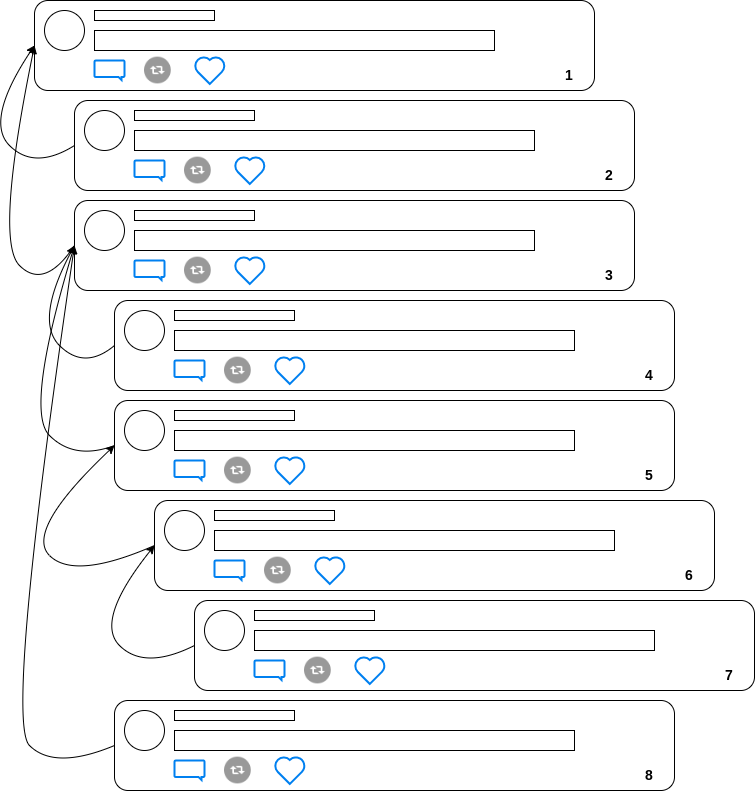

The diagram above was exported from draw.io. Its source (the exported page's mxGraphModel, read from the mxfile embedded in the PNG):
<mxGraphModel dx="1422" dy="807" grid="1" gridSize="10" guides="1" tooltips="1" connect="1" arrows="1" fold="1" page="1" pageScale="1" pageWidth="827" pageHeight="1169" math="0" shadow="0">
  <root>
    <mxCell id="0" />
    <mxCell id="1" parent="0" />
    <mxCell id="gsmNaVMWshNkjT31lCJI-1" value="" style="rounded=1;whiteSpace=wrap;html=1;" parent="1" vertex="1">
      <mxGeometry x="80" y="60" width="560" height="90" as="geometry" />
    </mxCell>
    <mxCell id="gsmNaVMWshNkjT31lCJI-2" value="" style="ellipse;whiteSpace=wrap;html=1;aspect=fixed;" parent="1" vertex="1">
      <mxGeometry x="90" y="70" width="40" height="40" as="geometry" />
    </mxCell>
    <mxCell id="gsmNaVMWshNkjT31lCJI-3" value="" style="rounded=0;whiteSpace=wrap;html=1;" parent="1" vertex="1">
      <mxGeometry x="140" y="70" width="120" height="10" as="geometry" />
    </mxCell>
    <mxCell id="gsmNaVMWshNkjT31lCJI-4" value="" style="rounded=0;whiteSpace=wrap;html=1;" parent="1" vertex="1">
      <mxGeometry x="140" y="90" width="400" height="20" as="geometry" />
    </mxCell>
    <mxCell id="gsmNaVMWshNkjT31lCJI-5" value="" style="html=1;verticalLabelPosition=bottom;align=center;labelBackgroundColor=#ffffff;verticalAlign=top;strokeWidth=2;strokeColor=#0080F0;shadow=0;dashed=0;shape=mxgraph.ios7.icons.message;" parent="1" vertex="1">
      <mxGeometry x="140" y="120" width="30" height="19.5" as="geometry" />
    </mxCell>
    <mxCell id="gsmNaVMWshNkjT31lCJI-6" value="" style="html=1;verticalLabelPosition=bottom;align=center;labelBackgroundColor=#ffffff;verticalAlign=top;strokeWidth=2;strokeColor=#0080F0;shadow=0;dashed=0;shape=mxgraph.ios7.icons.heart;" parent="1" vertex="1">
      <mxGeometry x="240" y="116.1" width="30.599999999999998" height="27.3" as="geometry" />
    </mxCell>
    <mxCell id="gsmNaVMWshNkjT31lCJI-7" value="" style="shape=image;html=1;verticalAlign=top;verticalLabelPosition=bottom;labelBackgroundColor=#ffffff;imageAspect=0;aspect=fixed;image=https://cdn2.iconfinder.com/data/icons/freebie-social-media-icons/64/retweet.png" parent="1" vertex="1">
      <mxGeometry x="190" y="116.65" width="26.75" height="26.75" as="geometry" />
    </mxCell>
    <mxCell id="tKu-e2XvGsU3GrHp9XZ6-50" value="" style="rounded=1;whiteSpace=wrap;html=1;" vertex="1" parent="1">
      <mxGeometry x="120" y="160" width="560" height="90" as="geometry" />
    </mxCell>
    <mxCell id="tKu-e2XvGsU3GrHp9XZ6-51" value="" style="ellipse;whiteSpace=wrap;html=1;aspect=fixed;" vertex="1" parent="1">
      <mxGeometry x="130" y="170" width="40" height="40" as="geometry" />
    </mxCell>
    <mxCell id="tKu-e2XvGsU3GrHp9XZ6-52" value="" style="rounded=0;whiteSpace=wrap;html=1;" vertex="1" parent="1">
      <mxGeometry x="180" y="170" width="120" height="10" as="geometry" />
    </mxCell>
    <mxCell id="tKu-e2XvGsU3GrHp9XZ6-53" value="" style="rounded=0;whiteSpace=wrap;html=1;" vertex="1" parent="1">
      <mxGeometry x="180" y="190" width="400" height="20" as="geometry" />
    </mxCell>
    <mxCell id="tKu-e2XvGsU3GrHp9XZ6-54" value="" style="html=1;verticalLabelPosition=bottom;align=center;labelBackgroundColor=#ffffff;verticalAlign=top;strokeWidth=2;strokeColor=#0080F0;shadow=0;dashed=0;shape=mxgraph.ios7.icons.message;" vertex="1" parent="1">
      <mxGeometry x="180" y="220" width="30" height="19.5" as="geometry" />
    </mxCell>
    <mxCell id="tKu-e2XvGsU3GrHp9XZ6-55" value="" style="html=1;verticalLabelPosition=bottom;align=center;labelBackgroundColor=#ffffff;verticalAlign=top;strokeWidth=2;strokeColor=#0080F0;shadow=0;dashed=0;shape=mxgraph.ios7.icons.heart;" vertex="1" parent="1">
      <mxGeometry x="280" y="216.1" width="30.599999999999998" height="27.3" as="geometry" />
    </mxCell>
    <mxCell id="tKu-e2XvGsU3GrHp9XZ6-56" value="" style="shape=image;html=1;verticalAlign=top;verticalLabelPosition=bottom;labelBackgroundColor=#ffffff;imageAspect=0;aspect=fixed;image=https://cdn2.iconfinder.com/data/icons/freebie-social-media-icons/64/retweet.png" vertex="1" parent="1">
      <mxGeometry x="230" y="216.65" width="26.75" height="26.75" as="geometry" />
    </mxCell>
    <mxCell id="tKu-e2XvGsU3GrHp9XZ6-57" value="" style="rounded=1;whiteSpace=wrap;html=1;" vertex="1" parent="1">
      <mxGeometry x="120" y="260" width="560" height="90" as="geometry" />
    </mxCell>
    <mxCell id="tKu-e2XvGsU3GrHp9XZ6-58" value="" style="ellipse;whiteSpace=wrap;html=1;aspect=fixed;" vertex="1" parent="1">
      <mxGeometry x="130" y="270" width="40" height="40" as="geometry" />
    </mxCell>
    <mxCell id="tKu-e2XvGsU3GrHp9XZ6-59" value="" style="rounded=0;whiteSpace=wrap;html=1;" vertex="1" parent="1">
      <mxGeometry x="180" y="270" width="120" height="10" as="geometry" />
    </mxCell>
    <mxCell id="tKu-e2XvGsU3GrHp9XZ6-60" value="" style="rounded=0;whiteSpace=wrap;html=1;" vertex="1" parent="1">
      <mxGeometry x="180" y="290" width="400" height="20" as="geometry" />
    </mxCell>
    <mxCell id="tKu-e2XvGsU3GrHp9XZ6-61" value="" style="html=1;verticalLabelPosition=bottom;align=center;labelBackgroundColor=#ffffff;verticalAlign=top;strokeWidth=2;strokeColor=#0080F0;shadow=0;dashed=0;shape=mxgraph.ios7.icons.message;" vertex="1" parent="1">
      <mxGeometry x="180" y="320" width="30" height="19.5" as="geometry" />
    </mxCell>
    <mxCell id="tKu-e2XvGsU3GrHp9XZ6-62" value="" style="html=1;verticalLabelPosition=bottom;align=center;labelBackgroundColor=#ffffff;verticalAlign=top;strokeWidth=2;strokeColor=#0080F0;shadow=0;dashed=0;shape=mxgraph.ios7.icons.heart;" vertex="1" parent="1">
      <mxGeometry x="280" y="316.1" width="30.599999999999998" height="27.3" as="geometry" />
    </mxCell>
    <mxCell id="tKu-e2XvGsU3GrHp9XZ6-63" value="" style="shape=image;html=1;verticalAlign=top;verticalLabelPosition=bottom;labelBackgroundColor=#ffffff;imageAspect=0;aspect=fixed;image=https://cdn2.iconfinder.com/data/icons/freebie-social-media-icons/64/retweet.png" vertex="1" parent="1">
      <mxGeometry x="230" y="316.65" width="26.75" height="26.75" as="geometry" />
    </mxCell>
    <mxCell id="tKu-e2XvGsU3GrHp9XZ6-64" value="" style="rounded=1;whiteSpace=wrap;html=1;" vertex="1" parent="1">
      <mxGeometry x="160" y="360" width="560" height="90" as="geometry" />
    </mxCell>
    <mxCell id="tKu-e2XvGsU3GrHp9XZ6-65" value="" style="ellipse;whiteSpace=wrap;html=1;aspect=fixed;" vertex="1" parent="1">
      <mxGeometry x="170" y="370" width="40" height="40" as="geometry" />
    </mxCell>
    <mxCell id="tKu-e2XvGsU3GrHp9XZ6-66" value="" style="rounded=0;whiteSpace=wrap;html=1;" vertex="1" parent="1">
      <mxGeometry x="220" y="370" width="120" height="10" as="geometry" />
    </mxCell>
    <mxCell id="tKu-e2XvGsU3GrHp9XZ6-67" value="" style="rounded=0;whiteSpace=wrap;html=1;" vertex="1" parent="1">
      <mxGeometry x="220" y="390" width="400" height="20" as="geometry" />
    </mxCell>
    <mxCell id="tKu-e2XvGsU3GrHp9XZ6-68" value="" style="html=1;verticalLabelPosition=bottom;align=center;labelBackgroundColor=#ffffff;verticalAlign=top;strokeWidth=2;strokeColor=#0080F0;shadow=0;dashed=0;shape=mxgraph.ios7.icons.message;" vertex="1" parent="1">
      <mxGeometry x="220" y="420" width="30" height="19.5" as="geometry" />
    </mxCell>
    <mxCell id="tKu-e2XvGsU3GrHp9XZ6-69" value="" style="html=1;verticalLabelPosition=bottom;align=center;labelBackgroundColor=#ffffff;verticalAlign=top;strokeWidth=2;strokeColor=#0080F0;shadow=0;dashed=0;shape=mxgraph.ios7.icons.heart;" vertex="1" parent="1">
      <mxGeometry x="320" y="416.1" width="30.599999999999998" height="27.3" as="geometry" />
    </mxCell>
    <mxCell id="tKu-e2XvGsU3GrHp9XZ6-70" value="" style="shape=image;html=1;verticalAlign=top;verticalLabelPosition=bottom;labelBackgroundColor=#ffffff;imageAspect=0;aspect=fixed;image=https://cdn2.iconfinder.com/data/icons/freebie-social-media-icons/64/retweet.png" vertex="1" parent="1">
      <mxGeometry x="270" y="416.65" width="26.75" height="26.75" as="geometry" />
    </mxCell>
    <mxCell id="tKu-e2XvGsU3GrHp9XZ6-71" value="" style="rounded=1;whiteSpace=wrap;html=1;" vertex="1" parent="1">
      <mxGeometry x="160" y="460" width="560" height="90" as="geometry" />
    </mxCell>
    <mxCell id="tKu-e2XvGsU3GrHp9XZ6-72" value="" style="ellipse;whiteSpace=wrap;html=1;aspect=fixed;" vertex="1" parent="1">
      <mxGeometry x="170" y="470" width="40" height="40" as="geometry" />
    </mxCell>
    <mxCell id="tKu-e2XvGsU3GrHp9XZ6-73" value="" style="rounded=0;whiteSpace=wrap;html=1;" vertex="1" parent="1">
      <mxGeometry x="220" y="470" width="120" height="10" as="geometry" />
    </mxCell>
    <mxCell id="tKu-e2XvGsU3GrHp9XZ6-74" value="" style="rounded=0;whiteSpace=wrap;html=1;" vertex="1" parent="1">
      <mxGeometry x="220" y="490" width="400" height="20" as="geometry" />
    </mxCell>
    <mxCell id="tKu-e2XvGsU3GrHp9XZ6-75" value="" style="html=1;verticalLabelPosition=bottom;align=center;labelBackgroundColor=#ffffff;verticalAlign=top;strokeWidth=2;strokeColor=#0080F0;shadow=0;dashed=0;shape=mxgraph.ios7.icons.message;" vertex="1" parent="1">
      <mxGeometry x="220" y="520" width="30" height="19.5" as="geometry" />
    </mxCell>
    <mxCell id="tKu-e2XvGsU3GrHp9XZ6-76" value="" style="html=1;verticalLabelPosition=bottom;align=center;labelBackgroundColor=#ffffff;verticalAlign=top;strokeWidth=2;strokeColor=#0080F0;shadow=0;dashed=0;shape=mxgraph.ios7.icons.heart;" vertex="1" parent="1">
      <mxGeometry x="320" y="516.1" width="30.599999999999998" height="27.3" as="geometry" />
    </mxCell>
    <mxCell id="tKu-e2XvGsU3GrHp9XZ6-77" value="" style="shape=image;html=1;verticalAlign=top;verticalLabelPosition=bottom;labelBackgroundColor=#ffffff;imageAspect=0;aspect=fixed;image=https://cdn2.iconfinder.com/data/icons/freebie-social-media-icons/64/retweet.png" vertex="1" parent="1">
      <mxGeometry x="270" y="516.65" width="26.75" height="26.75" as="geometry" />
    </mxCell>
    <mxCell id="tKu-e2XvGsU3GrHp9XZ6-78" value="" style="rounded=1;whiteSpace=wrap;html=1;" vertex="1" parent="1">
      <mxGeometry x="200" y="560" width="560" height="90" as="geometry" />
    </mxCell>
    <mxCell id="tKu-e2XvGsU3GrHp9XZ6-79" value="" style="ellipse;whiteSpace=wrap;html=1;aspect=fixed;" vertex="1" parent="1">
      <mxGeometry x="210" y="570" width="40" height="40" as="geometry" />
    </mxCell>
    <mxCell id="tKu-e2XvGsU3GrHp9XZ6-80" value="" style="rounded=0;whiteSpace=wrap;html=1;" vertex="1" parent="1">
      <mxGeometry x="260" y="570" width="120" height="10" as="geometry" />
    </mxCell>
    <mxCell id="tKu-e2XvGsU3GrHp9XZ6-81" value="" style="rounded=0;whiteSpace=wrap;html=1;" vertex="1" parent="1">
      <mxGeometry x="260" y="590" width="400" height="20" as="geometry" />
    </mxCell>
    <mxCell id="tKu-e2XvGsU3GrHp9XZ6-82" value="" style="html=1;verticalLabelPosition=bottom;align=center;labelBackgroundColor=#ffffff;verticalAlign=top;strokeWidth=2;strokeColor=#0080F0;shadow=0;dashed=0;shape=mxgraph.ios7.icons.message;" vertex="1" parent="1">
      <mxGeometry x="260" y="620" width="30" height="19.5" as="geometry" />
    </mxCell>
    <mxCell id="tKu-e2XvGsU3GrHp9XZ6-83" value="" style="html=1;verticalLabelPosition=bottom;align=center;labelBackgroundColor=#ffffff;verticalAlign=top;strokeWidth=2;strokeColor=#0080F0;shadow=0;dashed=0;shape=mxgraph.ios7.icons.heart;" vertex="1" parent="1">
      <mxGeometry x="360" y="616.1" width="30.599999999999998" height="27.3" as="geometry" />
    </mxCell>
    <mxCell id="tKu-e2XvGsU3GrHp9XZ6-84" value="" style="shape=image;html=1;verticalAlign=top;verticalLabelPosition=bottom;labelBackgroundColor=#ffffff;imageAspect=0;aspect=fixed;image=https://cdn2.iconfinder.com/data/icons/freebie-social-media-icons/64/retweet.png" vertex="1" parent="1">
      <mxGeometry x="310" y="616.65" width="26.75" height="26.75" as="geometry" />
    </mxCell>
    <mxCell id="tKu-e2XvGsU3GrHp9XZ6-85" value="" style="rounded=1;whiteSpace=wrap;html=1;" vertex="1" parent="1">
      <mxGeometry x="240" y="660" width="560" height="90" as="geometry" />
    </mxCell>
    <mxCell id="tKu-e2XvGsU3GrHp9XZ6-86" value="" style="ellipse;whiteSpace=wrap;html=1;aspect=fixed;" vertex="1" parent="1">
      <mxGeometry x="250" y="670" width="40" height="40" as="geometry" />
    </mxCell>
    <mxCell id="tKu-e2XvGsU3GrHp9XZ6-87" value="" style="rounded=0;whiteSpace=wrap;html=1;" vertex="1" parent="1">
      <mxGeometry x="300" y="670" width="120" height="10" as="geometry" />
    </mxCell>
    <mxCell id="tKu-e2XvGsU3GrHp9XZ6-88" value="" style="rounded=0;whiteSpace=wrap;html=1;" vertex="1" parent="1">
      <mxGeometry x="300" y="690" width="400" height="20" as="geometry" />
    </mxCell>
    <mxCell id="tKu-e2XvGsU3GrHp9XZ6-89" value="" style="html=1;verticalLabelPosition=bottom;align=center;labelBackgroundColor=#ffffff;verticalAlign=top;strokeWidth=2;strokeColor=#0080F0;shadow=0;dashed=0;shape=mxgraph.ios7.icons.message;" vertex="1" parent="1">
      <mxGeometry x="300" y="720" width="30" height="19.5" as="geometry" />
    </mxCell>
    <mxCell id="tKu-e2XvGsU3GrHp9XZ6-90" value="" style="html=1;verticalLabelPosition=bottom;align=center;labelBackgroundColor=#ffffff;verticalAlign=top;strokeWidth=2;strokeColor=#0080F0;shadow=0;dashed=0;shape=mxgraph.ios7.icons.heart;" vertex="1" parent="1">
      <mxGeometry x="400" y="716.1" width="30.599999999999998" height="27.3" as="geometry" />
    </mxCell>
    <mxCell id="tKu-e2XvGsU3GrHp9XZ6-91" value="" style="shape=image;html=1;verticalAlign=top;verticalLabelPosition=bottom;labelBackgroundColor=#ffffff;imageAspect=0;aspect=fixed;image=https://cdn2.iconfinder.com/data/icons/freebie-social-media-icons/64/retweet.png" vertex="1" parent="1">
      <mxGeometry x="350" y="716.65" width="26.75" height="26.75" as="geometry" />
    </mxCell>
    <mxCell id="tKu-e2XvGsU3GrHp9XZ6-92" value="" style="rounded=1;whiteSpace=wrap;html=1;" vertex="1" parent="1">
      <mxGeometry x="160" y="760" width="560" height="90" as="geometry" />
    </mxCell>
    <mxCell id="tKu-e2XvGsU3GrHp9XZ6-93" value="" style="ellipse;whiteSpace=wrap;html=1;aspect=fixed;" vertex="1" parent="1">
      <mxGeometry x="170" y="770" width="40" height="40" as="geometry" />
    </mxCell>
    <mxCell id="tKu-e2XvGsU3GrHp9XZ6-94" value="" style="rounded=0;whiteSpace=wrap;html=1;" vertex="1" parent="1">
      <mxGeometry x="220" y="770" width="120" height="10" as="geometry" />
    </mxCell>
    <mxCell id="tKu-e2XvGsU3GrHp9XZ6-95" value="" style="rounded=0;whiteSpace=wrap;html=1;" vertex="1" parent="1">
      <mxGeometry x="220" y="790" width="400" height="20" as="geometry" />
    </mxCell>
    <mxCell id="tKu-e2XvGsU3GrHp9XZ6-96" value="" style="html=1;verticalLabelPosition=bottom;align=center;labelBackgroundColor=#ffffff;verticalAlign=top;strokeWidth=2;strokeColor=#0080F0;shadow=0;dashed=0;shape=mxgraph.ios7.icons.message;" vertex="1" parent="1">
      <mxGeometry x="220" y="820" width="30" height="19.5" as="geometry" />
    </mxCell>
    <mxCell id="tKu-e2XvGsU3GrHp9XZ6-97" value="" style="html=1;verticalLabelPosition=bottom;align=center;labelBackgroundColor=#ffffff;verticalAlign=top;strokeWidth=2;strokeColor=#0080F0;shadow=0;dashed=0;shape=mxgraph.ios7.icons.heart;" vertex="1" parent="1">
      <mxGeometry x="320" y="816.1" width="30.599999999999998" height="27.3" as="geometry" />
    </mxCell>
    <mxCell id="tKu-e2XvGsU3GrHp9XZ6-98" value="" style="shape=image;html=1;verticalAlign=top;verticalLabelPosition=bottom;labelBackgroundColor=#ffffff;imageAspect=0;aspect=fixed;image=https://cdn2.iconfinder.com/data/icons/freebie-social-media-icons/64/retweet.png" vertex="1" parent="1">
      <mxGeometry x="270" y="816.65" width="26.75" height="26.75" as="geometry" />
    </mxCell>
    <mxCell id="tKu-e2XvGsU3GrHp9XZ6-100" value="" style="curved=1;endArrow=classic;html=1;rounded=0;entryX=0;entryY=0.5;entryDx=0;entryDy=0;exitX=0;exitY=0.5;exitDx=0;exitDy=0;" edge="1" parent="1" source="tKu-e2XvGsU3GrHp9XZ6-50" target="gsmNaVMWshNkjT31lCJI-1">
      <mxGeometry width="50" height="50" relative="1" as="geometry">
        <mxPoint x="30" y="230" as="sourcePoint" />
        <mxPoint x="80" y="180" as="targetPoint" />
        <Array as="points">
          <mxPoint x="80" y="230" />
          <mxPoint x="30" y="180" />
        </Array>
      </mxGeometry>
    </mxCell>
    <mxCell id="tKu-e2XvGsU3GrHp9XZ6-102" value="" style="curved=1;endArrow=classic;html=1;rounded=0;entryX=0;entryY=0.5;entryDx=0;entryDy=0;exitX=0;exitY=0.5;exitDx=0;exitDy=0;" edge="1" parent="1" source="tKu-e2XvGsU3GrHp9XZ6-57" target="gsmNaVMWshNkjT31lCJI-1">
      <mxGeometry width="50" height="50" relative="1" as="geometry">
        <mxPoint x="40" y="350" as="sourcePoint" />
        <mxPoint x="90" y="300" as="targetPoint" />
        <Array as="points">
          <mxPoint x="90" y="350" />
          <mxPoint x="40" y="300" />
        </Array>
      </mxGeometry>
    </mxCell>
    <mxCell id="tKu-e2XvGsU3GrHp9XZ6-103" value="" style="curved=1;endArrow=classic;html=1;rounded=0;exitX=0;exitY=0.5;exitDx=0;exitDy=0;entryX=0;entryY=0.5;entryDx=0;entryDy=0;" edge="1" parent="1" source="tKu-e2XvGsU3GrHp9XZ6-64" target="tKu-e2XvGsU3GrHp9XZ6-57">
      <mxGeometry width="50" height="50" relative="1" as="geometry">
        <mxPoint x="80" y="430" as="sourcePoint" />
        <mxPoint x="130" y="380" as="targetPoint" />
        <Array as="points">
          <mxPoint x="130" y="430" />
          <mxPoint x="80" y="380" />
        </Array>
      </mxGeometry>
    </mxCell>
    <mxCell id="tKu-e2XvGsU3GrHp9XZ6-104" value="" style="curved=1;endArrow=classic;html=1;rounded=0;exitX=0;exitY=0.5;exitDx=0;exitDy=0;entryX=0;entryY=0.5;entryDx=0;entryDy=0;" edge="1" parent="1" source="tKu-e2XvGsU3GrHp9XZ6-71" target="tKu-e2XvGsU3GrHp9XZ6-57">
      <mxGeometry width="50" height="50" relative="1" as="geometry">
        <mxPoint x="70" y="520" as="sourcePoint" />
        <mxPoint x="120" y="470" as="targetPoint" />
        <Array as="points">
          <mxPoint x="120" y="520" />
          <mxPoint x="70" y="470" />
        </Array>
      </mxGeometry>
    </mxCell>
    <mxCell id="tKu-e2XvGsU3GrHp9XZ6-105" value="" style="curved=1;endArrow=classic;html=1;rounded=0;exitX=0;exitY=0.5;exitDx=0;exitDy=0;entryX=0;entryY=0.5;entryDx=0;entryDy=0;" edge="1" parent="1" source="tKu-e2XvGsU3GrHp9XZ6-78" target="tKu-e2XvGsU3GrHp9XZ6-71">
      <mxGeometry width="50" height="50" relative="1" as="geometry">
        <mxPoint x="70" y="640" as="sourcePoint" />
        <mxPoint x="120" y="590" as="targetPoint" />
        <Array as="points">
          <mxPoint x="120" y="640" />
          <mxPoint x="70" y="590" />
        </Array>
      </mxGeometry>
    </mxCell>
    <mxCell id="tKu-e2XvGsU3GrHp9XZ6-106" value="" style="curved=1;endArrow=classic;html=1;rounded=0;exitX=0;exitY=0.5;exitDx=0;exitDy=0;entryX=0;entryY=0.5;entryDx=0;entryDy=0;" edge="1" parent="1" source="tKu-e2XvGsU3GrHp9XZ6-85" target="tKu-e2XvGsU3GrHp9XZ6-78">
      <mxGeometry width="50" height="50" relative="1" as="geometry">
        <mxPoint x="140" y="730" as="sourcePoint" />
        <mxPoint x="190" y="680" as="targetPoint" />
        <Array as="points">
          <mxPoint x="190" y="730" />
          <mxPoint x="140" y="680" />
        </Array>
      </mxGeometry>
    </mxCell>
    <mxCell id="tKu-e2XvGsU3GrHp9XZ6-107" value="" style="curved=1;endArrow=classic;html=1;rounded=0;exitX=0;exitY=0.5;exitDx=0;exitDy=0;entryX=0;entryY=0.5;entryDx=0;entryDy=0;" edge="1" parent="1" source="tKu-e2XvGsU3GrHp9XZ6-92" target="tKu-e2XvGsU3GrHp9XZ6-57">
      <mxGeometry width="50" height="50" relative="1" as="geometry">
        <mxPoint x="50" y="830" as="sourcePoint" />
        <mxPoint x="100" y="780" as="targetPoint" />
        <Array as="points">
          <mxPoint x="100" y="830" />
          <mxPoint x="50" y="780" />
        </Array>
      </mxGeometry>
    </mxCell>
    <mxCell id="tKu-e2XvGsU3GrHp9XZ6-111" value="&lt;b&gt;1&lt;/b&gt;" style="text;html=1;strokeColor=none;fillColor=none;align=center;verticalAlign=middle;whiteSpace=wrap;rounded=0;fontSize=14;" vertex="1" parent="1">
      <mxGeometry x="600" y="126.4" width="30" height="17" as="geometry" />
    </mxCell>
    <mxCell id="tKu-e2XvGsU3GrHp9XZ6-112" value="&lt;b&gt;2&lt;/b&gt;&lt;span style=&quot;color: rgba(0, 0, 0, 0); font-family: monospace; font-size: 0px; text-align: start;&quot;&gt;%3CmxGraphModel%3E%3Croot%3E%3CmxCell%20id%3D%220%22%2F%3E%3CmxCell%20id%3D%221%22%20parent%3D%220%22%2F%3E%3CmxCell%20id%3D%222%22%20value%3D%22%26lt%3Bb%26gt%3B1%26lt%3B%2Fb%26gt%3B%22%20style%3D%22text%3Bhtml%3D1%3BstrokeColor%3Dnone%3BfillColor%3Dnone%3Balign%3Dcenter%3BverticalAlign%3Dmiddle%3BwhiteSpace%3Dwrap%3Brounded%3D0%3BfontSize%3D14%3B%22%20vertex%3D%221%22%20parent%3D%221%22%3E%3CmxGeometry%20x%3D%22600%22%20y%3D%22126.4%22%20width%3D%2230%22%20height%3D%2217%22%20as%3D%22geometry%22%2F%3E%3C%2FmxCell%3E%3C%2Froot%3E%3C%2FmxGraphModel%3E&lt;/span&gt;" style="text;html=1;strokeColor=none;fillColor=none;align=center;verticalAlign=middle;whiteSpace=wrap;rounded=0;fontSize=14;" vertex="1" parent="1">
      <mxGeometry x="640" y="226.4" width="30" height="17" as="geometry" />
    </mxCell>
    <mxCell id="tKu-e2XvGsU3GrHp9XZ6-113" value="&lt;b&gt;3&lt;/b&gt;" style="text;html=1;strokeColor=none;fillColor=none;align=center;verticalAlign=middle;whiteSpace=wrap;rounded=0;fontSize=14;" vertex="1" parent="1">
      <mxGeometry x="640" y="326.4" width="30" height="17" as="geometry" />
    </mxCell>
    <mxCell id="tKu-e2XvGsU3GrHp9XZ6-114" value="&lt;b&gt;4&lt;/b&gt;" style="text;html=1;strokeColor=none;fillColor=none;align=center;verticalAlign=middle;whiteSpace=wrap;rounded=0;fontSize=14;" vertex="1" parent="1">
      <mxGeometry x="680" y="426.4" width="30" height="17" as="geometry" />
    </mxCell>
    <mxCell id="tKu-e2XvGsU3GrHp9XZ6-115" value="&lt;b&gt;5&lt;/b&gt;" style="text;html=1;strokeColor=none;fillColor=none;align=center;verticalAlign=middle;whiteSpace=wrap;rounded=0;fontSize=14;" vertex="1" parent="1">
      <mxGeometry x="680" y="526.4" width="30" height="17" as="geometry" />
    </mxCell>
    <mxCell id="tKu-e2XvGsU3GrHp9XZ6-116" value="&lt;b&gt;6&lt;/b&gt;" style="text;html=1;strokeColor=none;fillColor=none;align=center;verticalAlign=middle;whiteSpace=wrap;rounded=0;fontSize=14;" vertex="1" parent="1">
      <mxGeometry x="720" y="626.4" width="30" height="17" as="geometry" />
    </mxCell>
    <mxCell id="tKu-e2XvGsU3GrHp9XZ6-117" value="&lt;b&gt;7&lt;/b&gt;" style="text;html=1;strokeColor=none;fillColor=none;align=center;verticalAlign=middle;whiteSpace=wrap;rounded=0;fontSize=14;" vertex="1" parent="1">
      <mxGeometry x="760" y="726.4" width="30" height="17" as="geometry" />
    </mxCell>
    <mxCell id="tKu-e2XvGsU3GrHp9XZ6-118" value="&lt;b&gt;8&lt;/b&gt;" style="text;html=1;strokeColor=none;fillColor=none;align=center;verticalAlign=middle;whiteSpace=wrap;rounded=0;fontSize=14;" vertex="1" parent="1">
      <mxGeometry x="680" y="826.4" width="30" height="17" as="geometry" />
    </mxCell>
  </root>
</mxGraphModel>